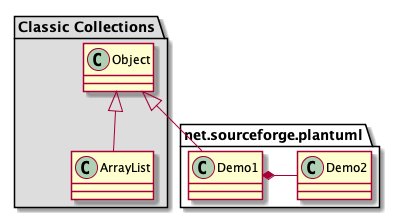

The diagram above was rendered by PlantUML. Its source (embedded in the PNG):
@startuml
package "Classic Collections" #DDDDDD {
  Object <|-- ArrayList
}

package net.sourceforge.plantuml {
  Object <|-- Demo1
  Demo1 *- Demo2
}
@enduml